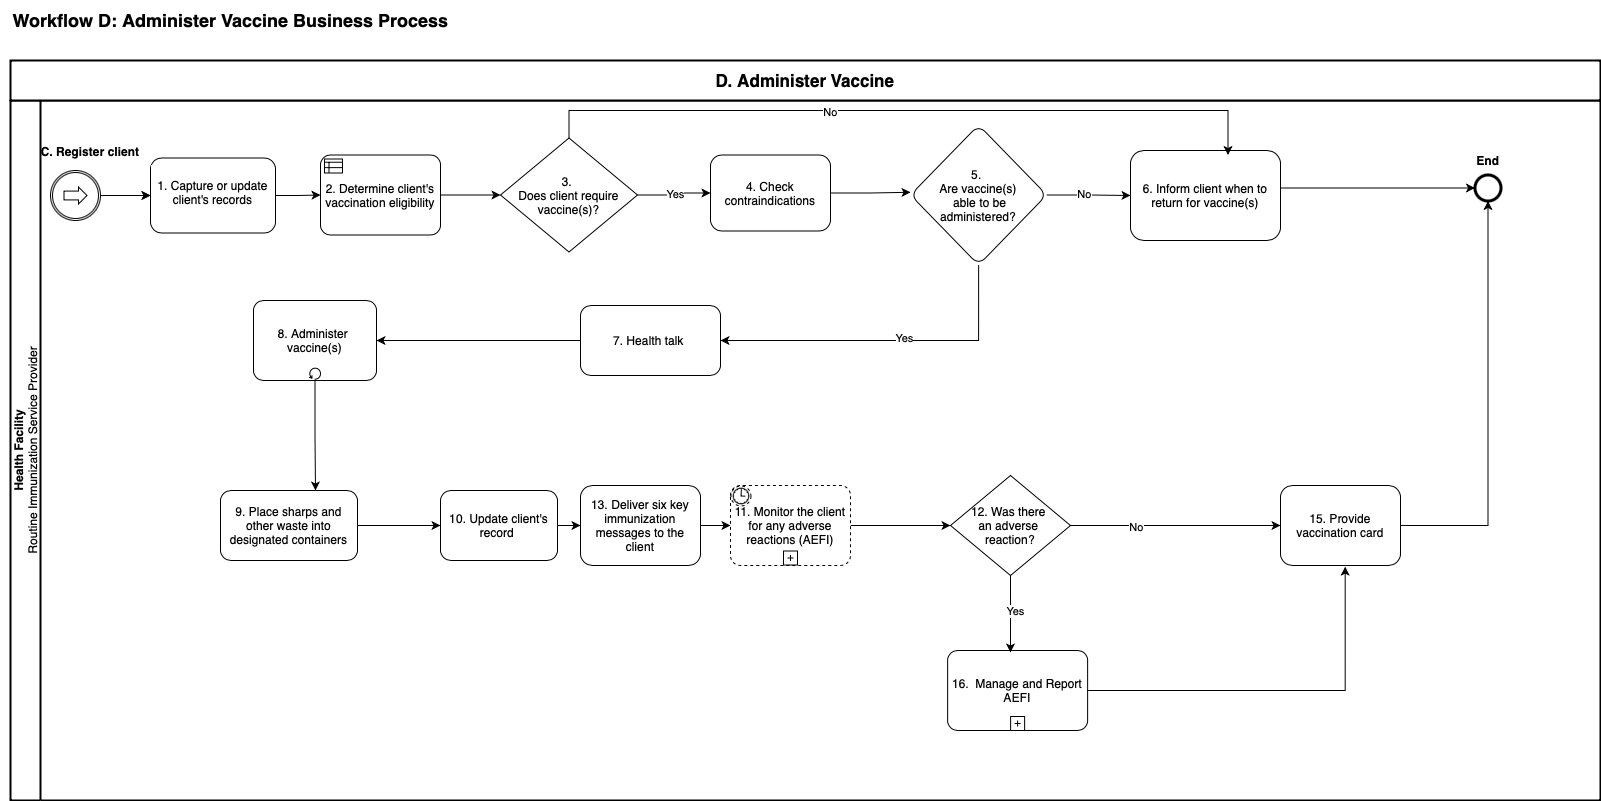

The diagram above was exported from draw.io. Its source (the exported page's mxGraphModel, read from the mxfile embedded in the PNG):
<mxGraphModel dx="1452" dy="787" grid="1" gridSize="10" guides="1" tooltips="1" connect="1" arrows="1" fold="1" page="1" pageScale="1" pageWidth="1654" pageHeight="1169" math="0" shadow="0">
  <root>
    <mxCell id="0" />
    <mxCell id="1" parent="0" />
    <mxCell id="hkdX8yoc75t72AtDIrfJ-1" value="&lt;b&gt;Health Facility&lt;/b&gt;&lt;div&gt;Routine Immunization Service Provider&lt;/div&gt;" style="swimlane;html=1;startSize=30;fontStyle=0;collapsible=0;horizontal=0;swimlaneLine=1;swimlaneFillColor=#ffffff;strokeWidth=2;whiteSpace=wrap;movable=1;resizable=1;rotatable=1;deletable=1;editable=1;locked=0;connectable=1;" parent="1" vertex="1">
      <mxGeometry x="50" y="150" width="1590" height="700" as="geometry" />
    </mxCell>
    <mxCell id="i1PbsJmBxgkvRxGPi2R--4" value="16.&amp;nbsp; Manage and Report AEFI" style="points=[[0,0.25,0,0,0],[0,0.5,0,0,0],[0,0.75,0,0,0],[0.25,0,0,0,0],[0.25,1,0,0,0],[0.5,0,0,0,0],[0.5,1,0,0,0],[0.75,0,0,0,0],[0.75,1,0,0,0],[1,0.25,0,0,0],[1,0.5,0,0,0],[1,0.75,0,0,0]];shape=mxgraph.bpmn.task;whiteSpace=wrap;rectStyle=rounded;size=10;html=1;container=1;expand=0;collapsible=0;taskMarker=abstract;isLoopSub=1;direction=east;movable=1;resizable=1;rotatable=1;deletable=1;editable=1;locked=0;connectable=1;" parent="hkdX8yoc75t72AtDIrfJ-1" vertex="1">
      <mxGeometry x="937.12" y="550" width="140" height="80" as="geometry" />
    </mxCell>
    <mxCell id="uy-KkFFJu8etzWS5NftJ-3" value="" style="edgeStyle=orthogonalEdgeStyle;rounded=0;orthogonalLoop=1;jettySize=auto;html=1;movable=1;resizable=1;rotatable=1;deletable=1;editable=1;locked=0;connectable=1;" parent="hkdX8yoc75t72AtDIrfJ-1" source="uy-KkFFJu8etzWS5NftJ-1" target="uy-KkFFJu8etzWS5NftJ-2" edge="1">
      <mxGeometry relative="1" as="geometry" />
    </mxCell>
    <mxCell id="j5dAde6gYRi6DuVph-xe-2" style="edgeStyle=orthogonalEdgeStyle;rounded=0;orthogonalLoop=1;jettySize=auto;html=1;exitX=1;exitY=0.5;exitDx=0;exitDy=0;exitPerimeter=0;" parent="hkdX8yoc75t72AtDIrfJ-1" source="uy-KkFFJu8etzWS5NftJ-1" target="uy-KkFFJu8etzWS5NftJ-2" edge="1">
      <mxGeometry relative="1" as="geometry" />
    </mxCell>
    <mxCell id="uy-KkFFJu8etzWS5NftJ-1" value="" style="points=[[0.145,0.145,0],[0.5,0,0],[0.855,0.145,0],[1,0.5,0],[0.855,0.855,0],[0.5,1,0],[0.145,0.855,0],[0,0.5,0]];shape=mxgraph.bpmn.event;html=1;verticalLabelPosition=bottom;labelBackgroundColor=#ffffff;verticalAlign=top;align=center;perimeter=ellipsePerimeter;outlineConnect=0;aspect=fixed;outline=catching;symbol=link;movable=1;resizable=1;rotatable=1;deletable=1;editable=1;locked=0;connectable=1;" parent="hkdX8yoc75t72AtDIrfJ-1" vertex="1">
      <mxGeometry x="40" y="70" width="50" height="50" as="geometry" />
    </mxCell>
    <mxCell id="j5dAde6gYRi6DuVph-xe-3" style="edgeStyle=orthogonalEdgeStyle;rounded=0;orthogonalLoop=1;jettySize=auto;html=1;exitX=1;exitY=0.5;exitDx=0;exitDy=0;" parent="hkdX8yoc75t72AtDIrfJ-1" source="uy-KkFFJu8etzWS5NftJ-2" target="uy-KkFFJu8etzWS5NftJ-6" edge="1">
      <mxGeometry relative="1" as="geometry" />
    </mxCell>
    <mxCell id="uy-KkFFJu8etzWS5NftJ-2" value="&lt;div&gt;&lt;br&gt;&lt;/div&gt;&lt;div&gt;&lt;span style=&quot;background-color: light-dark(rgb(255, 255, 255), rgb(18, 18, 18)); color: light-dark(rgb(0, 0, 0), rgb(255, 255, 255));&quot;&gt;1. Capture or update client's records&lt;/span&gt;&lt;/div&gt;" style="rounded=1;whiteSpace=wrap;html=1;verticalAlign=top;labelBackgroundColor=#ffffff;align=center;movable=1;resizable=1;rotatable=1;deletable=1;editable=1;locked=0;connectable=1;" parent="hkdX8yoc75t72AtDIrfJ-1" vertex="1">
      <mxGeometry x="140" y="57.5" width="125" height="75" as="geometry" />
    </mxCell>
    <mxCell id="uy-KkFFJu8etzWS5NftJ-8" value="" style="edgeStyle=orthogonalEdgeStyle;rounded=0;orthogonalLoop=1;jettySize=auto;html=1;movable=1;resizable=1;rotatable=1;deletable=1;editable=1;locked=0;connectable=1;" parent="hkdX8yoc75t72AtDIrfJ-1" source="uy-KkFFJu8etzWS5NftJ-6" target="uy-KkFFJu8etzWS5NftJ-7" edge="1">
      <mxGeometry relative="1" as="geometry" />
    </mxCell>
    <mxCell id="uy-KkFFJu8etzWS5NftJ-6" value="2. Determine client's vaccination eligibility" style="points=[[0.25,0,0],[0.5,0,0],[0.75,0,0],[1,0.25,0],[1,0.5,0],[1,0.75,0],[0.75,1,0],[0.5,1,0],[0.25,1,0],[0,0.75,0],[0,0.5,0],[0,0.25,0]];shape=mxgraph.bpmn.task;whiteSpace=wrap;rectStyle=rounded;size=10;html=1;container=1;expand=0;collapsible=0;taskMarker=businessRule;movable=1;resizable=1;rotatable=1;deletable=1;editable=1;locked=0;connectable=1;" parent="hkdX8yoc75t72AtDIrfJ-1" vertex="1">
      <mxGeometry x="310" y="54.5" width="120" height="80" as="geometry" />
    </mxCell>
    <mxCell id="uy-KkFFJu8etzWS5NftJ-10" value="" style="edgeStyle=orthogonalEdgeStyle;rounded=0;orthogonalLoop=1;jettySize=auto;html=1;movable=1;resizable=1;rotatable=1;deletable=1;editable=1;locked=0;connectable=1;" parent="hkdX8yoc75t72AtDIrfJ-1" source="uy-KkFFJu8etzWS5NftJ-7" target="uy-KkFFJu8etzWS5NftJ-9" edge="1">
      <mxGeometry relative="1" as="geometry" />
    </mxCell>
    <mxCell id="R5YAXyJrGIqXcx3bX_0b-3" value="Yes" style="edgeLabel;html=1;align=center;verticalAlign=middle;resizable=1;points=[];movable=1;rotatable=1;deletable=1;editable=1;locked=0;connectable=1;" parent="uy-KkFFJu8etzWS5NftJ-10" vertex="1" connectable="0">
      <mxGeometry x="0.0308" relative="1" as="geometry">
        <mxPoint y="1" as="offset" />
      </mxGeometry>
    </mxCell>
    <mxCell id="uy-KkFFJu8etzWS5NftJ-7" value="3.&lt;span style=&quot;background-color: transparent; color: light-dark(rgb(0, 0, 0), rgb(255, 255, 255));&quot;&gt;&amp;nbsp;&lt;/span&gt;&lt;div&gt;&lt;span style=&quot;background-color: transparent; color: light-dark(rgb(0, 0, 0), rgb(255, 255, 255));&quot;&gt;Does&amp;nbsp;&lt;/span&gt;&lt;span style=&quot;background-color: transparent; color: light-dark(rgb(0, 0, 0), rgb(255, 255, 255));&quot;&gt;client require vaccine(s)?&lt;/span&gt;&lt;/div&gt;" style="rhombus;whiteSpace=wrap;html=1;movable=1;resizable=1;rotatable=1;deletable=1;editable=1;locked=0;connectable=1;" parent="hkdX8yoc75t72AtDIrfJ-1" vertex="1">
      <mxGeometry x="490" y="37.5" width="137" height="114" as="geometry" />
    </mxCell>
    <mxCell id="EUQBEJAruWG7IGxBqUIB-8" style="edgeStyle=orthogonalEdgeStyle;rounded=0;orthogonalLoop=1;jettySize=auto;html=1;exitX=1;exitY=0.5;exitDx=0;exitDy=0;" parent="hkdX8yoc75t72AtDIrfJ-1" source="uy-KkFFJu8etzWS5NftJ-9" edge="1">
      <mxGeometry relative="1" as="geometry">
        <mxPoint x="900" y="91.76923076923072" as="targetPoint" />
      </mxGeometry>
    </mxCell>
    <mxCell id="uy-KkFFJu8etzWS5NftJ-9" value="4. Check contraindications" style="rounded=1;whiteSpace=wrap;html=1;movable=1;resizable=1;rotatable=1;deletable=1;editable=1;locked=0;connectable=1;" parent="hkdX8yoc75t72AtDIrfJ-1" vertex="1">
      <mxGeometry x="700" y="54.5" width="120" height="76" as="geometry" />
    </mxCell>
    <mxCell id="uy-KkFFJu8etzWS5NftJ-15" value="7. Health talk&amp;nbsp;" style="rounded=1;whiteSpace=wrap;html=1;movable=1;resizable=1;rotatable=1;deletable=1;editable=1;locked=0;connectable=1;" parent="hkdX8yoc75t72AtDIrfJ-1" vertex="1">
      <mxGeometry x="570" y="205" width="140" height="70" as="geometry" />
    </mxCell>
    <mxCell id="EUQBEJAruWG7IGxBqUIB-12" style="edgeStyle=orthogonalEdgeStyle;rounded=0;orthogonalLoop=1;jettySize=auto;html=1;exitX=0.5;exitY=1;exitDx=0;exitDy=0;entryX=1;entryY=0.5;entryDx=0;entryDy=0;" parent="hkdX8yoc75t72AtDIrfJ-1" source="uy-KkFFJu8etzWS5NftJ-17" target="uy-KkFFJu8etzWS5NftJ-15" edge="1">
      <mxGeometry relative="1" as="geometry" />
    </mxCell>
    <mxCell id="EUQBEJAruWG7IGxBqUIB-15" value="Yes" style="edgeLabel;html=1;align=center;verticalAlign=middle;resizable=0;points=[];" parent="EUQBEJAruWG7IGxBqUIB-12" vertex="1" connectable="0">
      <mxGeometry x="-0.1094" y="-3" relative="1" as="geometry">
        <mxPoint x="-1" as="offset" />
      </mxGeometry>
    </mxCell>
    <mxCell id="EUQBEJAruWG7IGxBqUIB-16" style="edgeStyle=orthogonalEdgeStyle;rounded=0;orthogonalLoop=1;jettySize=auto;html=1;exitX=1;exitY=0.5;exitDx=0;exitDy=0;entryX=0;entryY=0.5;entryDx=0;entryDy=0;" parent="hkdX8yoc75t72AtDIrfJ-1" source="uy-KkFFJu8etzWS5NftJ-17" target="EUQBEJAruWG7IGxBqUIB-14" edge="1">
      <mxGeometry relative="1" as="geometry" />
    </mxCell>
    <mxCell id="EUQBEJAruWG7IGxBqUIB-20" value="No" style="edgeLabel;html=1;align=center;verticalAlign=middle;resizable=0;points=[];" parent="EUQBEJAruWG7IGxBqUIB-16" vertex="1" connectable="0">
      <mxGeometry x="-0.1121" y="1" relative="1" as="geometry">
        <mxPoint as="offset" />
      </mxGeometry>
    </mxCell>
    <mxCell id="uy-KkFFJu8etzWS5NftJ-17" value="5.&amp;nbsp;&lt;div&gt;Are&lt;span style=&quot;background-color: transparent; color: light-dark(rgb(0, 0, 0), rgb(255, 255, 255));&quot;&gt;&amp;nbsp;vaccine(s)&lt;/span&gt;&lt;/div&gt;&lt;div&gt;&lt;span style=&quot;background-color: transparent; color: light-dark(rgb(0, 0, 0), rgb(255, 255, 255));&quot;&gt;&amp;nbsp;able to be administered?&lt;/span&gt;&lt;/div&gt;" style="rhombus;whiteSpace=wrap;html=1;rounded=1;movable=1;resizable=1;rotatable=1;deletable=1;editable=1;locked=0;connectable=1;" parent="hkdX8yoc75t72AtDIrfJ-1" vertex="1">
      <mxGeometry x="900" y="24.5" width="136.25" height="140" as="geometry" />
    </mxCell>
    <mxCell id="uy-KkFFJu8etzWS5NftJ-23" value="8. Administer&amp;nbsp;&lt;div&gt;vaccine(s)&lt;/div&gt;" style="points=[[0.25,0,0],[0.5,0,0],[0.75,0,0],[1,0.25,0],[1,0.5,0],[1,0.75,0],[0.75,1,0],[0.5,1,0],[0.25,1,0],[0,0.75,0],[0,0.5,0],[0,0.25,0]];shape=mxgraph.bpmn.task;whiteSpace=wrap;rectStyle=rounded;size=10;html=1;container=1;expand=0;collapsible=0;taskMarker=abstract;isLoopStandard=1;movable=1;resizable=1;rotatable=1;deletable=1;editable=1;locked=0;connectable=1;" parent="hkdX8yoc75t72AtDIrfJ-1" vertex="1">
      <mxGeometry x="243" y="200" width="123" height="80" as="geometry" />
    </mxCell>
    <mxCell id="uy-KkFFJu8etzWS5NftJ-30" value="" style="edgeStyle=orthogonalEdgeStyle;rounded=0;orthogonalLoop=1;jettySize=auto;html=1;movable=1;resizable=1;rotatable=1;deletable=1;editable=1;locked=0;connectable=1;" parent="hkdX8yoc75t72AtDIrfJ-1" source="uy-KkFFJu8etzWS5NftJ-28" target="uy-KkFFJu8etzWS5NftJ-29" edge="1">
      <mxGeometry relative="1" as="geometry" />
    </mxCell>
    <mxCell id="uy-KkFFJu8etzWS5NftJ-28" value="9. Place sharps and other waste into designated containers" style="rounded=1;whiteSpace=wrap;html=1;movable=1;resizable=1;rotatable=1;deletable=1;editable=1;locked=0;connectable=1;" parent="hkdX8yoc75t72AtDIrfJ-1" vertex="1">
      <mxGeometry x="210" y="390" width="137" height="70" as="geometry" />
    </mxCell>
    <mxCell id="A_YmiugWQCgoWZAI3sud-3" style="edgeStyle=orthogonalEdgeStyle;rounded=0;orthogonalLoop=1;jettySize=auto;html=1;exitX=1;exitY=0.5;exitDx=0;exitDy=0;entryX=0;entryY=0.5;entryDx=0;entryDy=0;" parent="hkdX8yoc75t72AtDIrfJ-1" source="uy-KkFFJu8etzWS5NftJ-29" target="A_YmiugWQCgoWZAI3sud-2" edge="1">
      <mxGeometry relative="1" as="geometry" />
    </mxCell>
    <mxCell id="uy-KkFFJu8etzWS5NftJ-29" value="10. Update client's record&amp;nbsp;" style="rounded=1;whiteSpace=wrap;html=1;movable=1;resizable=1;rotatable=1;deletable=1;editable=1;locked=0;connectable=1;" parent="hkdX8yoc75t72AtDIrfJ-1" vertex="1">
      <mxGeometry x="430" y="390" width="117" height="70" as="geometry" />
    </mxCell>
    <mxCell id="YztY9t5zlU5pOjmozOHn-3" style="edgeStyle=orthogonalEdgeStyle;rounded=0;orthogonalLoop=1;jettySize=auto;html=1;exitX=1;exitY=0.5;exitDx=0;exitDy=0;entryX=0.5;entryY=1;entryDx=0;entryDy=0;entryPerimeter=0;" parent="hkdX8yoc75t72AtDIrfJ-1" source="uy-KkFFJu8etzWS5NftJ-37" target="U9tbEDswQOM4TbK4rqSQ-1" edge="1">
      <mxGeometry relative="1" as="geometry">
        <mxPoint x="1477.5" y="110.00000000000011" as="targetPoint" />
      </mxGeometry>
    </mxCell>
    <mxCell id="uy-KkFFJu8etzWS5NftJ-37" value="15. Provide vaccination card" style="rounded=1;whiteSpace=wrap;html=1;movable=1;resizable=1;rotatable=1;deletable=1;editable=1;locked=0;connectable=1;fillColor=none;" parent="hkdX8yoc75t72AtDIrfJ-1" vertex="1">
      <mxGeometry x="1270" y="385" width="120" height="80" as="geometry" />
    </mxCell>
    <mxCell id="R5YAXyJrGIqXcx3bX_0b-2" value="&lt;b&gt;C. Register client&lt;/b&gt;" style="text;html=1;align=center;verticalAlign=middle;whiteSpace=wrap;rounded=0;movable=1;resizable=1;rotatable=1;deletable=1;editable=1;locked=0;connectable=1;" parent="hkdX8yoc75t72AtDIrfJ-1" vertex="1">
      <mxGeometry x="20" y="35.5" width="120" height="30" as="geometry" />
    </mxCell>
    <mxCell id="R5YAXyJrGIqXcx3bX_0b-9" value="&lt;b&gt;End&lt;/b&gt;" style="text;html=1;align=center;verticalAlign=middle;whiteSpace=wrap;rounded=0;movable=1;resizable=1;rotatable=1;deletable=1;editable=1;locked=0;connectable=1;" parent="hkdX8yoc75t72AtDIrfJ-1" vertex="1">
      <mxGeometry x="1447.5" y="44.5" width="60" height="30" as="geometry" />
    </mxCell>
    <mxCell id="1JeGeMhc-N57andE3QhI-2" style="edgeStyle=orthogonalEdgeStyle;rounded=0;orthogonalLoop=1;jettySize=auto;html=1;exitX=0.5;exitY=1;exitDx=0;exitDy=0;" parent="hkdX8yoc75t72AtDIrfJ-1" edge="1">
      <mxGeometry relative="1" as="geometry">
        <mxPoint x="1259" y="485" as="sourcePoint" />
        <mxPoint x="1259" y="485" as="targetPoint" />
      </mxGeometry>
    </mxCell>
    <mxCell id="U9tbEDswQOM4TbK4rqSQ-1" value="" style="points=[[0.145,0.145,0],[0.5,0,0],[0.855,0.145,0],[1,0.5,0],[0.855,0.855,0],[0.5,1,0],[0.145,0.855,0],[0,0.5,0]];shape=mxgraph.bpmn.event;html=1;verticalLabelPosition=bottom;labelBackgroundColor=#ffffff;verticalAlign=top;align=center;perimeter=ellipsePerimeter;outlineConnect=0;aspect=fixed;outline=end;symbol=terminate2;" parent="hkdX8yoc75t72AtDIrfJ-1" vertex="1">
      <mxGeometry x="1464.5" y="74.5" width="26" height="26" as="geometry" />
    </mxCell>
    <mxCell id="A_YmiugWQCgoWZAI3sud-8" value="" style="edgeStyle=orthogonalEdgeStyle;rounded=0;orthogonalLoop=1;jettySize=auto;html=1;" parent="hkdX8yoc75t72AtDIrfJ-1" source="EUQBEJAruWG7IGxBqUIB-2" target="A_YmiugWQCgoWZAI3sud-7" edge="1">
      <mxGeometry relative="1" as="geometry" />
    </mxCell>
    <mxCell id="EUQBEJAruWG7IGxBqUIB-2" value="11. Monitor the client for any adverse reactions (AEFI)" style="points=[[0.25,0,0],[0.5,0,0],[0.75,0,0],[1,0.25,0],[1,0.5,0],[1,0.75,0],[0.75,1,0],[0.5,1,0],[0.25,1,0],[0,0.75,0],[0,0.5,0],[0,0.25,0]];shape=mxgraph.bpmn.task2;whiteSpace=wrap;rectStyle=rounded;size=10;html=1;container=1;expand=0;collapsible=0;taskMarker=abstract;bpmnShapeType=subprocess;isLoopSub=1;outline=eventNonint;symbol=timer;" parent="hkdX8yoc75t72AtDIrfJ-1" vertex="1">
      <mxGeometry x="720" y="385" width="120" height="80" as="geometry" />
    </mxCell>
    <mxCell id="EUQBEJAruWG7IGxBqUIB-13" style="edgeStyle=orthogonalEdgeStyle;rounded=0;orthogonalLoop=1;jettySize=auto;html=1;exitX=0;exitY=0.5;exitDx=0;exitDy=0;entryX=1;entryY=0.5;entryDx=0;entryDy=0;entryPerimeter=0;" parent="hkdX8yoc75t72AtDIrfJ-1" source="uy-KkFFJu8etzWS5NftJ-15" target="uy-KkFFJu8etzWS5NftJ-23" edge="1">
      <mxGeometry relative="1" as="geometry" />
    </mxCell>
    <mxCell id="EUQBEJAruWG7IGxBqUIB-14" value="6. Inform client when to return for vaccine(s)" style="rounded=1;whiteSpace=wrap;html=1;movable=1;resizable=1;rotatable=1;deletable=1;editable=1;locked=0;connectable=1;" parent="hkdX8yoc75t72AtDIrfJ-1" vertex="1">
      <mxGeometry x="1120" y="50" width="150" height="90" as="geometry" />
    </mxCell>
    <mxCell id="EUQBEJAruWG7IGxBqUIB-17" style="edgeStyle=orthogonalEdgeStyle;rounded=0;orthogonalLoop=1;jettySize=auto;html=1;exitX=1;exitY=0.5;exitDx=0;exitDy=0;entryX=0;entryY=0.5;entryDx=0;entryDy=0;entryPerimeter=0;" parent="hkdX8yoc75t72AtDIrfJ-1" source="EUQBEJAruWG7IGxBqUIB-14" target="U9tbEDswQOM4TbK4rqSQ-1" edge="1">
      <mxGeometry relative="1" as="geometry">
        <Array as="points">
          <mxPoint x="1270" y="88" />
        </Array>
      </mxGeometry>
    </mxCell>
    <mxCell id="EUQBEJAruWG7IGxBqUIB-18" style="edgeStyle=orthogonalEdgeStyle;rounded=0;orthogonalLoop=1;jettySize=auto;html=1;exitX=0.5;exitY=0;exitDx=0;exitDy=0;entryX=0.65;entryY=0.05;entryDx=0;entryDy=0;entryPerimeter=0;" parent="hkdX8yoc75t72AtDIrfJ-1" source="uy-KkFFJu8etzWS5NftJ-7" target="EUQBEJAruWG7IGxBqUIB-14" edge="1">
      <mxGeometry relative="1" as="geometry">
        <Array as="points">
          <mxPoint x="558" y="10" />
          <mxPoint x="1218" y="10" />
        </Array>
      </mxGeometry>
    </mxCell>
    <mxCell id="EUQBEJAruWG7IGxBqUIB-19" value="No" style="edgeLabel;html=1;align=center;verticalAlign=middle;resizable=0;points=[];" parent="EUQBEJAruWG7IGxBqUIB-18" vertex="1" connectable="0">
      <mxGeometry x="-0.2121" y="-1" relative="1" as="geometry">
        <mxPoint as="offset" />
      </mxGeometry>
    </mxCell>
    <mxCell id="r1beNO07Tuf3hUiIGy4N-1" value="D. Administer Vaccine" style="rounded=0;whiteSpace=wrap;html=1;strokeWidth=2;fontStyle=1;fontSize=17;" parent="hkdX8yoc75t72AtDIrfJ-1" vertex="1">
      <mxGeometry y="-40" width="1590" height="40" as="geometry" />
    </mxCell>
    <mxCell id="A_YmiugWQCgoWZAI3sud-1" style="edgeStyle=orthogonalEdgeStyle;rounded=0;orthogonalLoop=1;jettySize=auto;html=1;exitX=0.5;exitY=1;exitDx=0;exitDy=0;exitPerimeter=0;" parent="hkdX8yoc75t72AtDIrfJ-1" source="uy-KkFFJu8etzWS5NftJ-23" edge="1">
      <mxGeometry relative="1" as="geometry">
        <mxPoint x="305" y="390" as="targetPoint" />
        <Array as="points">
          <mxPoint x="305" y="335" />
          <mxPoint x="305" y="392" />
        </Array>
      </mxGeometry>
    </mxCell>
    <mxCell id="A_YmiugWQCgoWZAI3sud-2" value="13. Deliver six key immunization messages to the client" style="rounded=1;whiteSpace=wrap;html=1;movable=1;resizable=1;rotatable=1;deletable=1;editable=1;locked=0;connectable=1;fillColor=none;" parent="hkdX8yoc75t72AtDIrfJ-1" vertex="1">
      <mxGeometry x="570" y="385" width="120" height="80" as="geometry" />
    </mxCell>
    <mxCell id="A_YmiugWQCgoWZAI3sud-4" style="edgeStyle=orthogonalEdgeStyle;rounded=0;orthogonalLoop=1;jettySize=auto;html=1;exitX=1;exitY=0.5;exitDx=0;exitDy=0;entryX=0;entryY=0.5;entryDx=0;entryDy=0;entryPerimeter=0;" parent="hkdX8yoc75t72AtDIrfJ-1" source="A_YmiugWQCgoWZAI3sud-2" target="EUQBEJAruWG7IGxBqUIB-2" edge="1">
      <mxGeometry relative="1" as="geometry" />
    </mxCell>
    <mxCell id="A_YmiugWQCgoWZAI3sud-13" style="edgeStyle=orthogonalEdgeStyle;rounded=0;orthogonalLoop=1;jettySize=auto;html=1;exitX=1;exitY=0.5;exitDx=0;exitDy=0;" parent="hkdX8yoc75t72AtDIrfJ-1" source="A_YmiugWQCgoWZAI3sud-7" target="uy-KkFFJu8etzWS5NftJ-37" edge="1">
      <mxGeometry relative="1" as="geometry" />
    </mxCell>
    <mxCell id="A_YmiugWQCgoWZAI3sud-14" value="No" style="edgeLabel;html=1;align=center;verticalAlign=middle;resizable=0;points=[];" parent="A_YmiugWQCgoWZAI3sud-13" vertex="1" connectable="0">
      <mxGeometry x="-0.3763" y="-1" relative="1" as="geometry">
        <mxPoint as="offset" />
      </mxGeometry>
    </mxCell>
    <mxCell id="A_YmiugWQCgoWZAI3sud-7" value="12. Was there&amp;nbsp;&lt;div&gt;an adverse&amp;nbsp;&lt;/div&gt;&lt;div&gt;reaction?&lt;/div&gt;" style="rhombus;whiteSpace=wrap;html=1;" parent="hkdX8yoc75t72AtDIrfJ-1" vertex="1">
      <mxGeometry x="940" y="375" width="120" height="100" as="geometry" />
    </mxCell>
    <mxCell id="A_YmiugWQCgoWZAI3sud-11" style="edgeStyle=orthogonalEdgeStyle;rounded=0;orthogonalLoop=1;jettySize=auto;html=1;exitX=0.5;exitY=1;exitDx=0;exitDy=0;entryX=0.449;entryY=0.025;entryDx=0;entryDy=0;entryPerimeter=0;" parent="hkdX8yoc75t72AtDIrfJ-1" source="A_YmiugWQCgoWZAI3sud-7" target="i1PbsJmBxgkvRxGPi2R--4" edge="1">
      <mxGeometry relative="1" as="geometry" />
    </mxCell>
    <mxCell id="A_YmiugWQCgoWZAI3sud-12" value="Yes" style="edgeLabel;html=1;align=center;verticalAlign=middle;resizable=0;points=[];" parent="A_YmiugWQCgoWZAI3sud-11" vertex="1" connectable="0">
      <mxGeometry x="-0.0909" y="5" relative="1" as="geometry">
        <mxPoint as="offset" />
      </mxGeometry>
    </mxCell>
    <mxCell id="A_YmiugWQCgoWZAI3sud-15" style="edgeStyle=orthogonalEdgeStyle;rounded=0;orthogonalLoop=1;jettySize=auto;html=1;exitX=1;exitY=0.5;exitDx=0;exitDy=0;exitPerimeter=0;entryX=0.539;entryY=1.014;entryDx=0;entryDy=0;entryPerimeter=0;" parent="hkdX8yoc75t72AtDIrfJ-1" source="i1PbsJmBxgkvRxGPi2R--4" target="uy-KkFFJu8etzWS5NftJ-37" edge="1">
      <mxGeometry relative="1" as="geometry" />
    </mxCell>
    <mxCell id="R5YAXyJrGIqXcx3bX_0b-1" value="&lt;span style=&quot;font-size: 18px;&quot;&gt;&lt;b&gt;Workflow D: Administer Vaccine Business Process&lt;/b&gt;&lt;/span&gt;" style="text;html=1;align=center;verticalAlign=middle;resizable=1;points=[];autosize=1;strokeColor=none;fillColor=none;movable=1;rotatable=1;deletable=1;editable=1;locked=0;connectable=1;" parent="1" vertex="1">
      <mxGeometry x="40" y="50" width="460" height="40" as="geometry" />
    </mxCell>
  </root>
</mxGraphModel>